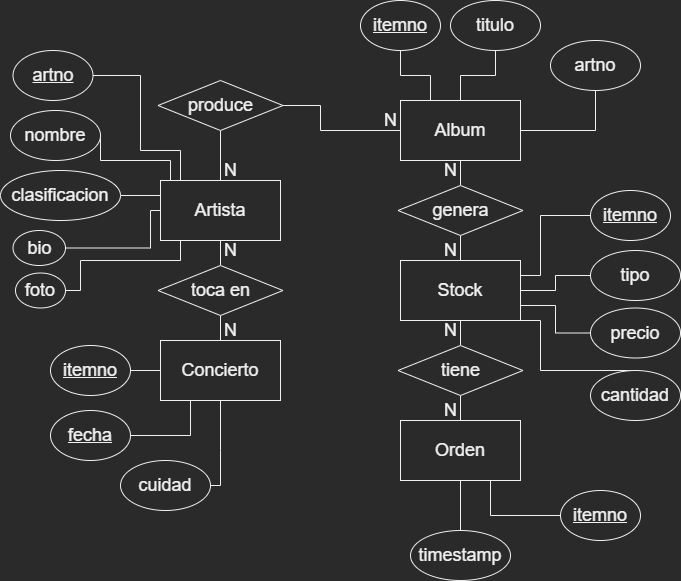

The diagram above was exported from draw.io. Its source (the exported page's mxGraphModel, read from the mxfile embedded in the PNG):
<mxGraphModel dx="1422" dy="794" grid="1" gridSize="10" guides="1" tooltips="1" connect="1" arrows="1" fold="1" page="1" pageScale="1" pageWidth="827" pageHeight="1169" math="0" shadow="0">
  <root>
    <mxCell id="0" />
    <mxCell id="1" parent="0" />
    <mxCell id="Aymesum9JPy0uCvMZ8iU-15" style="edgeStyle=orthogonalEdgeStyle;rounded=0;orthogonalLoop=1;jettySize=auto;html=1;entryX=0.5;entryY=0;entryDx=0;entryDy=0;fontSize=18;startArrow=none;startFill=0;endArrow=none;endFill=0;" edge="1" parent="1" source="Aymesum9JPy0uCvMZ8iU-2" target="Aymesum9JPy0uCvMZ8iU-10">
      <mxGeometry relative="1" as="geometry" />
    </mxCell>
    <mxCell id="Aymesum9JPy0uCvMZ8iU-2" value="&lt;font style=&quot;vertical-align: inherit;&quot;&gt;&lt;font style=&quot;vertical-align: inherit; font-size: 18px;&quot;&gt;Artista&lt;/font&gt;&lt;/font&gt;" style="rounded=0;whiteSpace=wrap;html=1;" vertex="1" parent="1">
      <mxGeometry x="160" y="280" width="120" height="60" as="geometry" />
    </mxCell>
    <mxCell id="Aymesum9JPy0uCvMZ8iU-11" style="edgeStyle=orthogonalEdgeStyle;rounded=0;orthogonalLoop=1;jettySize=auto;html=1;entryX=1;entryY=0.5;entryDx=0;entryDy=0;fontSize=18;startArrow=none;startFill=0;endArrow=none;endFill=0;" edge="1" parent="1" source="Aymesum9JPy0uCvMZ8iU-3" target="Aymesum9JPy0uCvMZ8iU-7">
      <mxGeometry relative="1" as="geometry">
        <Array as="points">
          <mxPoint x="320" y="230" />
          <mxPoint x="320" y="205" />
        </Array>
      </mxGeometry>
    </mxCell>
    <mxCell id="Aymesum9JPy0uCvMZ8iU-13" style="edgeStyle=orthogonalEdgeStyle;rounded=0;orthogonalLoop=1;jettySize=auto;html=1;entryX=0.5;entryY=0;entryDx=0;entryDy=0;fontSize=18;startArrow=none;startFill=0;endArrow=none;endFill=0;" edge="1" parent="1" source="Aymesum9JPy0uCvMZ8iU-3" target="Aymesum9JPy0uCvMZ8iU-9">
      <mxGeometry relative="1" as="geometry" />
    </mxCell>
    <mxCell id="Aymesum9JPy0uCvMZ8iU-3" value="&lt;span style=&quot;font-size: 18px;&quot;&gt;&lt;font style=&quot;vertical-align: inherit;&quot;&gt;&lt;font style=&quot;vertical-align: inherit;&quot;&gt;Album&lt;/font&gt;&lt;/font&gt;&lt;/span&gt;" style="rounded=0;whiteSpace=wrap;html=1;" vertex="1" parent="1">
      <mxGeometry x="400" y="200" width="120" height="60" as="geometry" />
    </mxCell>
    <mxCell id="Aymesum9JPy0uCvMZ8iU-17" style="edgeStyle=orthogonalEdgeStyle;rounded=0;orthogonalLoop=1;jettySize=auto;html=1;fontSize=18;startArrow=none;startFill=0;endArrow=none;endFill=0;" edge="1" parent="1" source="Aymesum9JPy0uCvMZ8iU-4" target="Aymesum9JPy0uCvMZ8iU-8">
      <mxGeometry relative="1" as="geometry" />
    </mxCell>
    <mxCell id="Aymesum9JPy0uCvMZ8iU-4" value="&lt;span style=&quot;font-size: 18px;&quot;&gt;&lt;font style=&quot;vertical-align: inherit;&quot;&gt;&lt;font style=&quot;vertical-align: inherit;&quot;&gt;&lt;font style=&quot;vertical-align: inherit;&quot;&gt;&lt;font style=&quot;vertical-align: inherit;&quot;&gt;Stock&lt;/font&gt;&lt;/font&gt;&lt;/font&gt;&lt;/font&gt;&lt;/span&gt;" style="rounded=0;whiteSpace=wrap;html=1;" vertex="1" parent="1">
      <mxGeometry x="400" y="360" width="120" height="60" as="geometry" />
    </mxCell>
    <mxCell id="Aymesum9JPy0uCvMZ8iU-5" value="&lt;span style=&quot;font-size: 18px;&quot;&gt;&lt;font style=&quot;vertical-align: inherit;&quot;&gt;&lt;font style=&quot;vertical-align: inherit;&quot;&gt;&lt;font style=&quot;vertical-align: inherit;&quot;&gt;&lt;font style=&quot;vertical-align: inherit;&quot;&gt;&lt;font style=&quot;vertical-align: inherit;&quot;&gt;&lt;font style=&quot;vertical-align: inherit;&quot;&gt;Concierto&lt;/font&gt;&lt;/font&gt;&lt;/font&gt;&lt;/font&gt;&lt;/font&gt;&lt;/font&gt;&lt;/span&gt;" style="rounded=0;whiteSpace=wrap;html=1;" vertex="1" parent="1">
      <mxGeometry x="160" y="440" width="120" height="60" as="geometry" />
    </mxCell>
    <mxCell id="Aymesum9JPy0uCvMZ8iU-6" value="&lt;span style=&quot;font-size: 18px;&quot;&gt;&lt;font style=&quot;vertical-align: inherit;&quot;&gt;&lt;font style=&quot;vertical-align: inherit;&quot;&gt;&lt;font style=&quot;vertical-align: inherit;&quot;&gt;&lt;font style=&quot;vertical-align: inherit;&quot;&gt;&lt;font style=&quot;vertical-align: inherit;&quot;&gt;&lt;font style=&quot;vertical-align: inherit;&quot;&gt;Orden&lt;/font&gt;&lt;/font&gt;&lt;/font&gt;&lt;/font&gt;&lt;/font&gt;&lt;/font&gt;&lt;/span&gt;" style="rounded=0;whiteSpace=wrap;html=1;" vertex="1" parent="1">
      <mxGeometry x="400" y="520" width="120" height="60" as="geometry" />
    </mxCell>
    <mxCell id="Aymesum9JPy0uCvMZ8iU-12" style="edgeStyle=orthogonalEdgeStyle;rounded=0;orthogonalLoop=1;jettySize=auto;html=1;fontSize=18;startArrow=none;startFill=0;endArrow=none;endFill=0;entryX=0.5;entryY=0;entryDx=0;entryDy=0;" edge="1" parent="1" source="Aymesum9JPy0uCvMZ8iU-7" target="Aymesum9JPy0uCvMZ8iU-2">
      <mxGeometry relative="1" as="geometry">
        <mxPoint x="220" y="275" as="targetPoint" />
      </mxGeometry>
    </mxCell>
    <mxCell id="Aymesum9JPy0uCvMZ8iU-7" value="&lt;font style=&quot;vertical-align: inherit;&quot;&gt;&lt;font style=&quot;vertical-align: inherit;&quot;&gt;produce&lt;/font&gt;&lt;/font&gt;" style="rhombus;whiteSpace=wrap;html=1;fontSize=18;" vertex="1" parent="1">
      <mxGeometry x="157.5" y="180" width="125" height="50" as="geometry" />
    </mxCell>
    <mxCell id="Aymesum9JPy0uCvMZ8iU-18" style="edgeStyle=orthogonalEdgeStyle;rounded=0;orthogonalLoop=1;jettySize=auto;html=1;exitX=0.5;exitY=1;exitDx=0;exitDy=0;entryX=0.5;entryY=0;entryDx=0;entryDy=0;fontSize=18;startArrow=none;startFill=0;endArrow=none;endFill=0;" edge="1" parent="1" source="Aymesum9JPy0uCvMZ8iU-8" target="Aymesum9JPy0uCvMZ8iU-6">
      <mxGeometry relative="1" as="geometry" />
    </mxCell>
    <mxCell id="Aymesum9JPy0uCvMZ8iU-8" value="&lt;font style=&quot;vertical-align: inherit;&quot;&gt;&lt;font style=&quot;vertical-align: inherit;&quot;&gt;&lt;font style=&quot;vertical-align: inherit;&quot;&gt;&lt;font style=&quot;vertical-align: inherit;&quot;&gt;tiene&lt;/font&gt;&lt;/font&gt;&lt;/font&gt;&lt;/font&gt;" style="rhombus;whiteSpace=wrap;html=1;fontSize=18;" vertex="1" parent="1">
      <mxGeometry x="397.5" y="445" width="125" height="50" as="geometry" />
    </mxCell>
    <mxCell id="Aymesum9JPy0uCvMZ8iU-14" style="edgeStyle=orthogonalEdgeStyle;rounded=0;orthogonalLoop=1;jettySize=auto;html=1;entryX=0.5;entryY=0;entryDx=0;entryDy=0;fontSize=18;startArrow=none;startFill=0;endArrow=none;endFill=0;" edge="1" parent="1" source="Aymesum9JPy0uCvMZ8iU-9" target="Aymesum9JPy0uCvMZ8iU-4">
      <mxGeometry relative="1" as="geometry" />
    </mxCell>
    <mxCell id="Aymesum9JPy0uCvMZ8iU-9" value="&lt;font style=&quot;vertical-align: inherit;&quot;&gt;&lt;font style=&quot;vertical-align: inherit;&quot;&gt;genera&lt;/font&gt;&lt;/font&gt;" style="rhombus;whiteSpace=wrap;html=1;fontSize=18;" vertex="1" parent="1">
      <mxGeometry x="397.5" y="285" width="125" height="50" as="geometry" />
    </mxCell>
    <mxCell id="Aymesum9JPy0uCvMZ8iU-16" style="edgeStyle=orthogonalEdgeStyle;rounded=0;orthogonalLoop=1;jettySize=auto;html=1;entryX=0.5;entryY=0;entryDx=0;entryDy=0;fontSize=18;startArrow=none;startFill=0;endArrow=none;endFill=0;" edge="1" parent="1" source="Aymesum9JPy0uCvMZ8iU-10" target="Aymesum9JPy0uCvMZ8iU-5">
      <mxGeometry relative="1" as="geometry" />
    </mxCell>
    <mxCell id="Aymesum9JPy0uCvMZ8iU-10" value="&lt;font style=&quot;vertical-align: inherit;&quot;&gt;&lt;font style=&quot;vertical-align: inherit;&quot;&gt;toca en&lt;/font&gt;&lt;/font&gt;" style="rhombus;whiteSpace=wrap;html=1;fontSize=18;" vertex="1" parent="1">
      <mxGeometry x="157.5" y="365" width="125" height="50" as="geometry" />
    </mxCell>
    <mxCell id="Aymesum9JPy0uCvMZ8iU-23" style="edgeStyle=orthogonalEdgeStyle;rounded=0;orthogonalLoop=1;jettySize=auto;html=1;entryX=0.5;entryY=0;entryDx=0;entryDy=0;fontSize=18;startArrow=none;startFill=0;endArrow=none;endFill=0;" edge="1" parent="1" source="Aymesum9JPy0uCvMZ8iU-19" target="Aymesum9JPy0uCvMZ8iU-3">
      <mxGeometry relative="1" as="geometry" />
    </mxCell>
    <mxCell id="Aymesum9JPy0uCvMZ8iU-19" value="titulo" style="ellipse;whiteSpace=wrap;html=1;fontSize=18;" vertex="1" parent="1">
      <mxGeometry x="450" y="100" width="90" height="50" as="geometry" />
    </mxCell>
    <mxCell id="Aymesum9JPy0uCvMZ8iU-24" style="edgeStyle=orthogonalEdgeStyle;rounded=0;orthogonalLoop=1;jettySize=auto;html=1;exitX=0.5;exitY=1;exitDx=0;exitDy=0;entryX=1;entryY=0.5;entryDx=0;entryDy=0;fontSize=18;startArrow=none;startFill=0;endArrow=none;endFill=0;" edge="1" parent="1" source="Aymesum9JPy0uCvMZ8iU-20" target="Aymesum9JPy0uCvMZ8iU-3">
      <mxGeometry relative="1" as="geometry" />
    </mxCell>
    <mxCell id="Aymesum9JPy0uCvMZ8iU-20" value="artno" style="ellipse;whiteSpace=wrap;html=1;fontSize=18;" vertex="1" parent="1">
      <mxGeometry x="550" y="140" width="90" height="50" as="geometry" />
    </mxCell>
    <mxCell id="Aymesum9JPy0uCvMZ8iU-22" style="edgeStyle=orthogonalEdgeStyle;rounded=0;orthogonalLoop=1;jettySize=auto;html=1;exitX=0.5;exitY=1;exitDx=0;exitDy=0;entryX=0.25;entryY=0;entryDx=0;entryDy=0;fontSize=18;startArrow=none;startFill=0;endArrow=none;endFill=0;" edge="1" parent="1" source="Aymesum9JPy0uCvMZ8iU-21" target="Aymesum9JPy0uCvMZ8iU-3">
      <mxGeometry relative="1" as="geometry" />
    </mxCell>
    <mxCell id="Aymesum9JPy0uCvMZ8iU-21" value="&lt;u&gt;itemno&lt;/u&gt;" style="ellipse;whiteSpace=wrap;html=1;fontSize=18;" vertex="1" parent="1">
      <mxGeometry x="360" y="100" width="80" height="50" as="geometry" />
    </mxCell>
    <mxCell id="Aymesum9JPy0uCvMZ8iU-30" style="edgeStyle=orthogonalEdgeStyle;rounded=0;orthogonalLoop=1;jettySize=auto;html=1;exitX=1;exitY=0.5;exitDx=0;exitDy=0;entryX=0.25;entryY=0;entryDx=0;entryDy=0;fontSize=18;startArrow=none;startFill=0;endArrow=none;endFill=0;" edge="1" parent="1" source="Aymesum9JPy0uCvMZ8iU-25" target="Aymesum9JPy0uCvMZ8iU-2">
      <mxGeometry relative="1" as="geometry">
        <Array as="points">
          <mxPoint x="140" y="175" />
          <mxPoint x="140" y="250" />
          <mxPoint x="180" y="250" />
          <mxPoint x="180" y="280" />
        </Array>
      </mxGeometry>
    </mxCell>
    <mxCell id="Aymesum9JPy0uCvMZ8iU-25" value="&lt;u&gt;artno&lt;/u&gt;" style="ellipse;whiteSpace=wrap;html=1;fontSize=18;" vertex="1" parent="1">
      <mxGeometry x="12.5" y="150" width="80" height="50" as="geometry" />
    </mxCell>
    <mxCell id="Aymesum9JPy0uCvMZ8iU-31" style="edgeStyle=orthogonalEdgeStyle;rounded=0;orthogonalLoop=1;jettySize=auto;html=1;exitX=1;exitY=0.5;exitDx=0;exitDy=0;fontSize=18;startArrow=none;startFill=0;endArrow=none;endFill=0;" edge="1" parent="1" source="Aymesum9JPy0uCvMZ8iU-26">
      <mxGeometry relative="1" as="geometry">
        <mxPoint x="190" y="280" as="targetPoint" />
        <Array as="points">
          <mxPoint x="100" y="260" />
          <mxPoint x="170" y="260" />
          <mxPoint x="170" y="280" />
        </Array>
      </mxGeometry>
    </mxCell>
    <mxCell id="Aymesum9JPy0uCvMZ8iU-26" value="nombre" style="ellipse;whiteSpace=wrap;html=1;fontSize=18;" vertex="1" parent="1">
      <mxGeometry x="10" y="210" width="90" height="50" as="geometry" />
    </mxCell>
    <mxCell id="Aymesum9JPy0uCvMZ8iU-32" style="edgeStyle=orthogonalEdgeStyle;rounded=0;orthogonalLoop=1;jettySize=auto;html=1;entryX=0;entryY=0.25;entryDx=0;entryDy=0;fontSize=18;startArrow=none;startFill=0;endArrow=none;endFill=0;" edge="1" parent="1" source="Aymesum9JPy0uCvMZ8iU-27" target="Aymesum9JPy0uCvMZ8iU-2">
      <mxGeometry relative="1" as="geometry" />
    </mxCell>
    <mxCell id="Aymesum9JPy0uCvMZ8iU-27" value="clasificacion" style="ellipse;whiteSpace=wrap;html=1;fontSize=18;" vertex="1" parent="1">
      <mxGeometry y="270" width="120" height="50" as="geometry" />
    </mxCell>
    <mxCell id="Aymesum9JPy0uCvMZ8iU-33" style="edgeStyle=orthogonalEdgeStyle;rounded=0;orthogonalLoop=1;jettySize=auto;html=1;entryX=0;entryY=0.5;entryDx=0;entryDy=0;fontSize=18;startArrow=none;startFill=0;endArrow=none;endFill=0;exitX=1;exitY=0.5;exitDx=0;exitDy=0;" edge="1" parent="1" source="Aymesum9JPy0uCvMZ8iU-28" target="Aymesum9JPy0uCvMZ8iU-2">
      <mxGeometry relative="1" as="geometry">
        <mxPoint x="90" y="350" as="sourcePoint" />
        <Array as="points">
          <mxPoint x="150" y="348" />
          <mxPoint x="150" y="310" />
        </Array>
      </mxGeometry>
    </mxCell>
    <mxCell id="Aymesum9JPy0uCvMZ8iU-28" value="bio" style="ellipse;whiteSpace=wrap;html=1;fontSize=18;" vertex="1" parent="1">
      <mxGeometry x="12.5" y="330" width="52.5" height="35" as="geometry" />
    </mxCell>
    <mxCell id="Aymesum9JPy0uCvMZ8iU-34" style="edgeStyle=orthogonalEdgeStyle;rounded=0;orthogonalLoop=1;jettySize=auto;html=1;entryX=0.133;entryY=1;entryDx=0;entryDy=0;entryPerimeter=0;fontSize=18;startArrow=none;startFill=0;endArrow=none;endFill=0;" edge="1" parent="1" source="Aymesum9JPy0uCvMZ8iU-29" target="Aymesum9JPy0uCvMZ8iU-2">
      <mxGeometry relative="1" as="geometry">
        <Array as="points">
          <mxPoint x="80" y="390" />
          <mxPoint x="80" y="360" />
          <mxPoint x="180" y="360" />
          <mxPoint x="180" y="340" />
        </Array>
      </mxGeometry>
    </mxCell>
    <mxCell id="Aymesum9JPy0uCvMZ8iU-29" value="foto" style="ellipse;whiteSpace=wrap;html=1;fontSize=18;" vertex="1" parent="1">
      <mxGeometry x="15" y="372.5" width="50" height="35" as="geometry" />
    </mxCell>
    <mxCell id="Aymesum9JPy0uCvMZ8iU-38" style="edgeStyle=orthogonalEdgeStyle;rounded=0;orthogonalLoop=1;jettySize=auto;html=1;entryX=0;entryY=0.5;entryDx=0;entryDy=0;fontSize=18;startArrow=none;startFill=0;endArrow=none;endFill=0;exitX=1;exitY=0.5;exitDx=0;exitDy=0;" edge="1" parent="1" source="Aymesum9JPy0uCvMZ8iU-35" target="Aymesum9JPy0uCvMZ8iU-5">
      <mxGeometry relative="1" as="geometry" />
    </mxCell>
    <mxCell id="Aymesum9JPy0uCvMZ8iU-35" value="&lt;u&gt;itemno&lt;/u&gt;" style="ellipse;whiteSpace=wrap;html=1;fontSize=18;" vertex="1" parent="1">
      <mxGeometry x="50" y="445" width="80" height="50" as="geometry" />
    </mxCell>
    <mxCell id="Aymesum9JPy0uCvMZ8iU-39" style="edgeStyle=orthogonalEdgeStyle;rounded=0;orthogonalLoop=1;jettySize=auto;html=1;entryX=0.25;entryY=1;entryDx=0;entryDy=0;fontSize=18;startArrow=none;startFill=0;endArrow=none;endFill=0;exitX=1;exitY=0.5;exitDx=0;exitDy=0;" edge="1" parent="1" source="Aymesum9JPy0uCvMZ8iU-36" target="Aymesum9JPy0uCvMZ8iU-5">
      <mxGeometry relative="1" as="geometry">
        <Array as="points">
          <mxPoint x="190" y="535" />
        </Array>
      </mxGeometry>
    </mxCell>
    <mxCell id="Aymesum9JPy0uCvMZ8iU-36" value="&lt;u&gt;fecha&lt;/u&gt;" style="ellipse;whiteSpace=wrap;html=1;fontSize=18;" vertex="1" parent="1">
      <mxGeometry x="50" y="510" width="80" height="50" as="geometry" />
    </mxCell>
    <mxCell id="Aymesum9JPy0uCvMZ8iU-40" style="edgeStyle=orthogonalEdgeStyle;rounded=0;orthogonalLoop=1;jettySize=auto;html=1;entryX=0.5;entryY=1;entryDx=0;entryDy=0;fontSize=18;startArrow=none;startFill=0;endArrow=none;endFill=0;" edge="1" parent="1" source="Aymesum9JPy0uCvMZ8iU-37" target="Aymesum9JPy0uCvMZ8iU-5">
      <mxGeometry relative="1" as="geometry">
        <Array as="points">
          <mxPoint x="220" y="550" />
          <mxPoint x="220" y="550" />
        </Array>
      </mxGeometry>
    </mxCell>
    <mxCell id="Aymesum9JPy0uCvMZ8iU-37" value="cuidad" style="ellipse;whiteSpace=wrap;html=1;fontSize=18;" vertex="1" parent="1">
      <mxGeometry x="120" y="560" width="90" height="50" as="geometry" />
    </mxCell>
    <mxCell id="Aymesum9JPy0uCvMZ8iU-45" style="edgeStyle=orthogonalEdgeStyle;rounded=0;orthogonalLoop=1;jettySize=auto;html=1;entryX=1;entryY=0.25;entryDx=0;entryDy=0;fontSize=18;startArrow=none;startFill=0;endArrow=none;endFill=0;" edge="1" parent="1" source="Aymesum9JPy0uCvMZ8iU-41" target="Aymesum9JPy0uCvMZ8iU-4">
      <mxGeometry relative="1" as="geometry">
        <Array as="points">
          <mxPoint x="540" y="315" />
          <mxPoint x="540" y="375" />
        </Array>
      </mxGeometry>
    </mxCell>
    <mxCell id="Aymesum9JPy0uCvMZ8iU-41" value="&lt;u&gt;itemno&lt;/u&gt;" style="ellipse;whiteSpace=wrap;html=1;fontSize=18;" vertex="1" parent="1">
      <mxGeometry x="590" y="290" width="80" height="50" as="geometry" />
    </mxCell>
    <mxCell id="Aymesum9JPy0uCvMZ8iU-46" style="edgeStyle=orthogonalEdgeStyle;rounded=0;orthogonalLoop=1;jettySize=auto;html=1;entryX=1;entryY=0.5;entryDx=0;entryDy=0;fontSize=18;startArrow=none;startFill=0;endArrow=none;endFill=0;" edge="1" parent="1" source="Aymesum9JPy0uCvMZ8iU-42" target="Aymesum9JPy0uCvMZ8iU-4">
      <mxGeometry relative="1" as="geometry" />
    </mxCell>
    <mxCell id="Aymesum9JPy0uCvMZ8iU-42" value="tipo" style="ellipse;whiteSpace=wrap;html=1;fontSize=18;" vertex="1" parent="1">
      <mxGeometry x="590" y="350" width="90" height="50" as="geometry" />
    </mxCell>
    <mxCell id="Aymesum9JPy0uCvMZ8iU-47" style="edgeStyle=orthogonalEdgeStyle;rounded=0;orthogonalLoop=1;jettySize=auto;html=1;entryX=1;entryY=0.75;entryDx=0;entryDy=0;fontSize=18;startArrow=none;startFill=0;endArrow=none;endFill=0;" edge="1" parent="1" source="Aymesum9JPy0uCvMZ8iU-43" target="Aymesum9JPy0uCvMZ8iU-4">
      <mxGeometry relative="1" as="geometry" />
    </mxCell>
    <mxCell id="Aymesum9JPy0uCvMZ8iU-43" value="precio" style="ellipse;whiteSpace=wrap;html=1;fontSize=18;" vertex="1" parent="1">
      <mxGeometry x="590" y="407.5" width="90" height="50" as="geometry" />
    </mxCell>
    <mxCell id="Aymesum9JPy0uCvMZ8iU-48" style="edgeStyle=orthogonalEdgeStyle;rounded=0;orthogonalLoop=1;jettySize=auto;html=1;entryX=1;entryY=1;entryDx=0;entryDy=0;fontSize=18;startArrow=none;startFill=0;endArrow=none;endFill=0;" edge="1" parent="1" source="Aymesum9JPy0uCvMZ8iU-44" target="Aymesum9JPy0uCvMZ8iU-4">
      <mxGeometry relative="1" as="geometry">
        <Array as="points">
          <mxPoint x="540" y="470" />
          <mxPoint x="540" y="420" />
        </Array>
      </mxGeometry>
    </mxCell>
    <mxCell id="Aymesum9JPy0uCvMZ8iU-44" value="cantidad" style="ellipse;whiteSpace=wrap;html=1;fontSize=18;" vertex="1" parent="1">
      <mxGeometry x="590" y="470" width="90" height="50" as="geometry" />
    </mxCell>
    <mxCell id="Aymesum9JPy0uCvMZ8iU-51" style="edgeStyle=orthogonalEdgeStyle;rounded=0;orthogonalLoop=1;jettySize=auto;html=1;entryX=0.75;entryY=1;entryDx=0;entryDy=0;fontSize=18;startArrow=none;startFill=0;endArrow=none;endFill=0;" edge="1" parent="1" source="Aymesum9JPy0uCvMZ8iU-49" target="Aymesum9JPy0uCvMZ8iU-6">
      <mxGeometry relative="1" as="geometry" />
    </mxCell>
    <mxCell id="Aymesum9JPy0uCvMZ8iU-49" value="&lt;u&gt;itemno&lt;/u&gt;" style="ellipse;whiteSpace=wrap;html=1;fontSize=18;" vertex="1" parent="1">
      <mxGeometry x="560" y="590" width="80" height="50" as="geometry" />
    </mxCell>
    <mxCell id="Aymesum9JPy0uCvMZ8iU-52" style="edgeStyle=orthogonalEdgeStyle;rounded=0;orthogonalLoop=1;jettySize=auto;html=1;entryX=0.5;entryY=1;entryDx=0;entryDy=0;fontSize=18;startArrow=none;startFill=0;endArrow=none;endFill=0;" edge="1" parent="1" source="Aymesum9JPy0uCvMZ8iU-50" target="Aymesum9JPy0uCvMZ8iU-6">
      <mxGeometry relative="1" as="geometry" />
    </mxCell>
    <mxCell id="Aymesum9JPy0uCvMZ8iU-50" value="timestamp" style="ellipse;whiteSpace=wrap;html=1;fontSize=18;" vertex="1" parent="1">
      <mxGeometry x="410" y="630" width="100" height="50" as="geometry" />
    </mxCell>
    <mxCell id="Aymesum9JPy0uCvMZ8iU-53" value="N" style="text;html=1;align=center;verticalAlign=middle;resizable=0;points=[];autosize=1;strokeColor=none;fillColor=none;fontSize=18;" vertex="1" parent="1">
      <mxGeometry x="370" y="200" width="40" height="40" as="geometry" />
    </mxCell>
    <mxCell id="Aymesum9JPy0uCvMZ8iU-54" value="N" style="text;html=1;align=center;verticalAlign=middle;resizable=0;points=[];autosize=1;strokeColor=none;fillColor=none;fontSize=18;" vertex="1" parent="1">
      <mxGeometry x="210" y="250" width="40" height="40" as="geometry" />
    </mxCell>
    <mxCell id="Aymesum9JPy0uCvMZ8iU-55" value="N" style="text;html=1;align=center;verticalAlign=middle;resizable=0;points=[];autosize=1;strokeColor=none;fillColor=none;fontSize=18;" vertex="1" parent="1">
      <mxGeometry x="430" y="250" width="40" height="40" as="geometry" />
    </mxCell>
    <mxCell id="Aymesum9JPy0uCvMZ8iU-56" value="N" style="text;html=1;align=center;verticalAlign=middle;resizable=0;points=[];autosize=1;strokeColor=none;fillColor=none;fontSize=18;" vertex="1" parent="1">
      <mxGeometry x="430" y="330" width="40" height="40" as="geometry" />
    </mxCell>
    <mxCell id="Aymesum9JPy0uCvMZ8iU-57" value="N" style="text;html=1;align=center;verticalAlign=middle;resizable=0;points=[];autosize=1;strokeColor=none;fillColor=none;fontSize=18;" vertex="1" parent="1">
      <mxGeometry x="430" y="410" width="40" height="40" as="geometry" />
    </mxCell>
    <mxCell id="Aymesum9JPy0uCvMZ8iU-58" value="N" style="text;html=1;align=center;verticalAlign=middle;resizable=0;points=[];autosize=1;strokeColor=none;fillColor=none;fontSize=18;" vertex="1" parent="1">
      <mxGeometry x="430" y="490" width="40" height="40" as="geometry" />
    </mxCell>
    <mxCell id="Aymesum9JPy0uCvMZ8iU-59" value="N" style="text;html=1;align=center;verticalAlign=middle;resizable=0;points=[];autosize=1;strokeColor=none;fillColor=none;fontSize=18;" vertex="1" parent="1">
      <mxGeometry x="210" y="410" width="40" height="40" as="geometry" />
    </mxCell>
    <mxCell id="Aymesum9JPy0uCvMZ8iU-60" value="N" style="text;html=1;align=center;verticalAlign=middle;resizable=0;points=[];autosize=1;strokeColor=none;fillColor=none;fontSize=18;" vertex="1" parent="1">
      <mxGeometry x="210" y="330" width="40" height="40" as="geometry" />
    </mxCell>
  </root>
</mxGraphModel>